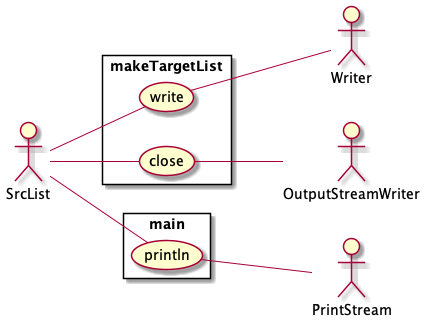

The diagram above was rendered by PlantUML. Its source (embedded in the PNG):
@startuml
 left to right direction

actor SrcList as actor1002041276

	rectangle makeTargetList{
	 usecase write as UC1748097277
	actor1002041276--UC1748097277
	 usecase close as UC668760567
	actor1002041276--UC668760567
	}
	actor OutputStreamWriter as actor740467528
	 UC668760567 -- actor740467528
	actor Writer as actor1290614253
	 UC1748097277 -- actor1290614253
	rectangle main{
	 usecase println as UC1197176722
	actor1002041276--UC1197176722
	}
	actor PrintStream as actor2078239671
	 UC1197176722 -- actor2078239671

@enduml